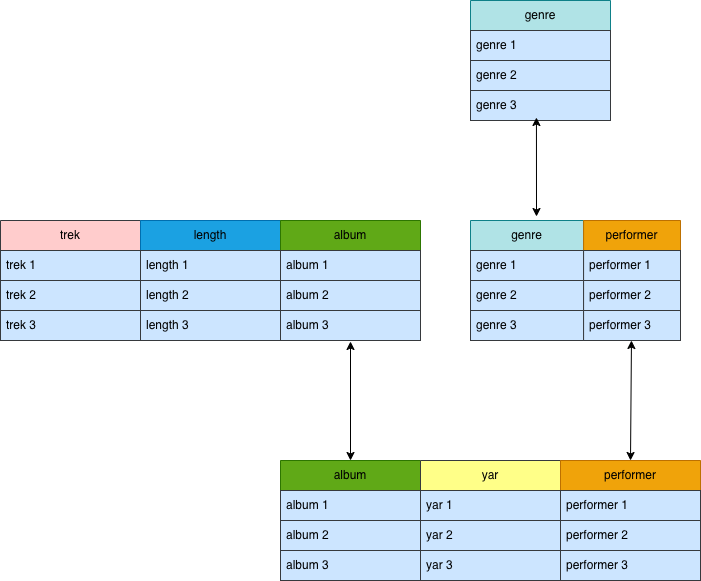

The diagram above was exported from draw.io. Its source (the exported page's mxGraphModel, read from the mxfile embedded in the PNG):
<mxGraphModel dx="1340" dy="689" grid="1" gridSize="10" guides="1" tooltips="1" connect="1" arrows="1" fold="1" page="1" pageScale="1" pageWidth="827" pageHeight="1169" math="0" shadow="0">
  <root>
    <mxCell id="0" />
    <mxCell id="1" parent="0" />
    <mxCell id="XBzFpFYIUZGrJI3rUdKI-39" parent="1" style="swimlane;fontStyle=0;childLayout=stackLayout;horizontal=1;startSize=30;horizontalStack=0;resizeParent=1;resizeParentMax=0;resizeLast=0;collapsible=1;marginBottom=0;whiteSpace=wrap;html=1;fillColor=#b0e3e6;strokeColor=#0e8088;fontColor=light-dark(#000000,#A9C4EB);" value="genre" vertex="1">
      <mxGeometry height="120" width="140" x="530" y="30" as="geometry" />
    </mxCell>
    <mxCell id="XBzFpFYIUZGrJI3rUdKI-40" parent="XBzFpFYIUZGrJI3rUdKI-39" style="text;fillColor=#cce5ff;align=left;verticalAlign=middle;spacingLeft=4;spacingRight=4;overflow=hidden;points=[[0,0.5],[1,0.5]];portConstraint=eastwest;rotatable=0;whiteSpace=wrap;html=1;strokeColor=#36393d;" value="genre 1" vertex="1">
      <mxGeometry height="30" width="140" y="30" as="geometry" />
    </mxCell>
    <mxCell id="XBzFpFYIUZGrJI3rUdKI-41" parent="XBzFpFYIUZGrJI3rUdKI-39" style="text;fillColor=#cce5ff;align=left;verticalAlign=middle;spacingLeft=4;spacingRight=4;overflow=hidden;points=[[0,0.5],[1,0.5]];portConstraint=eastwest;rotatable=0;whiteSpace=wrap;html=1;strokeColor=#36393d;" value="genre 2" vertex="1">
      <mxGeometry height="30" width="140" y="60" as="geometry" />
    </mxCell>
    <mxCell id="XBzFpFYIUZGrJI3rUdKI-42" parent="XBzFpFYIUZGrJI3rUdKI-39" style="text;fillColor=#cce5ff;align=left;verticalAlign=middle;spacingLeft=4;spacingRight=4;overflow=hidden;points=[[0,0.5],[1,0.5]];portConstraint=eastwest;rotatable=0;whiteSpace=wrap;html=1;strokeColor=#36393d;" value="genre 3" vertex="1">
      <mxGeometry height="30" width="140" y="90" as="geometry" />
    </mxCell>
    <mxCell id="XBzFpFYIUZGrJI3rUdKI-43" connectable="0" parent="1" style="group;fontColor=light-dark(#000000,#A9C4EB);" value="" vertex="1">
      <mxGeometry height="120" width="420" x="340" y="490" as="geometry" />
    </mxCell>
    <mxCell id="XBzFpFYIUZGrJI3rUdKI-10" parent="XBzFpFYIUZGrJI3rUdKI-43" style="swimlane;fontStyle=0;childLayout=stackLayout;horizontal=1;startSize=30;horizontalStack=0;resizeParent=1;resizeParentMax=0;resizeLast=0;collapsible=1;marginBottom=0;whiteSpace=wrap;html=1;fillColor=#60a917;fontColor=light-dark(#000000,#A9C4EB);strokeColor=#2D7600;container=0;" value="album" vertex="1">
      <mxGeometry height="120" width="140" as="geometry" />
    </mxCell>
    <mxCell id="XBzFpFYIUZGrJI3rUdKI-14" parent="XBzFpFYIUZGrJI3rUdKI-43" style="swimlane;fontStyle=0;childLayout=stackLayout;horizontal=1;startSize=30;horizontalStack=0;resizeParent=1;resizeParentMax=0;resizeLast=0;collapsible=1;marginBottom=0;whiteSpace=wrap;html=1;fillColor=#ffff88;strokeColor=#36393d;container=0;" value="yar" vertex="1">
      <mxGeometry height="120" width="140" x="140" as="geometry" />
    </mxCell>
    <mxCell id="XBzFpFYIUZGrJI3rUdKI-18" parent="XBzFpFYIUZGrJI3rUdKI-43" style="swimlane;fontStyle=0;childLayout=stackLayout;horizontal=1;startSize=30;horizontalStack=0;resizeParent=1;resizeParentMax=0;resizeLast=0;collapsible=1;marginBottom=0;whiteSpace=wrap;html=1;fillColor=#f0a30a;fontColor=light-dark(#000000,#A9C4EB);strokeColor=#BD7000;container=0;" value="performer" vertex="1">
      <mxGeometry height="120" width="140" x="280" as="geometry" />
    </mxCell>
    <mxCell id="XBzFpFYIUZGrJI3rUdKI-11" parent="XBzFpFYIUZGrJI3rUdKI-43" style="text;strokeColor=#36393d;fillColor=#cce5ff;align=left;verticalAlign=middle;spacingLeft=4;spacingRight=4;overflow=hidden;points=[[0,0.5],[1,0.5]];portConstraint=eastwest;rotatable=0;whiteSpace=wrap;html=1;container=0;" value="album 1" vertex="1">
      <mxGeometry height="30" width="140" y="30" as="geometry" />
    </mxCell>
    <mxCell id="XBzFpFYIUZGrJI3rUdKI-12" parent="XBzFpFYIUZGrJI3rUdKI-43" style="text;strokeColor=#36393d;fillColor=#cce5ff;align=left;verticalAlign=middle;spacingLeft=4;spacingRight=4;overflow=hidden;points=[[0,0.5],[1,0.5]];portConstraint=eastwest;rotatable=0;whiteSpace=wrap;html=1;container=0;" value="album 2" vertex="1">
      <mxGeometry height="30" width="140" y="60" as="geometry" />
    </mxCell>
    <mxCell id="XBzFpFYIUZGrJI3rUdKI-13" parent="XBzFpFYIUZGrJI3rUdKI-43" style="text;strokeColor=#36393d;fillColor=#cce5ff;align=left;verticalAlign=middle;spacingLeft=4;spacingRight=4;overflow=hidden;points=[[0,0.5],[1,0.5]];portConstraint=eastwest;rotatable=0;whiteSpace=wrap;html=1;container=0;" value="album 3" vertex="1">
      <mxGeometry height="30" width="140" y="90" as="geometry" />
    </mxCell>
    <mxCell id="XBzFpFYIUZGrJI3rUdKI-15" parent="XBzFpFYIUZGrJI3rUdKI-43" style="text;strokeColor=#36393d;fillColor=#cce5ff;align=left;verticalAlign=middle;spacingLeft=4;spacingRight=4;overflow=hidden;points=[[0,0.5],[1,0.5]];portConstraint=eastwest;rotatable=0;whiteSpace=wrap;html=1;container=0;" value="yar 1" vertex="1">
      <mxGeometry height="30" width="140" x="140" y="30" as="geometry" />
    </mxCell>
    <mxCell id="XBzFpFYIUZGrJI3rUdKI-16" parent="XBzFpFYIUZGrJI3rUdKI-43" style="text;strokeColor=#36393d;fillColor=#cce5ff;align=left;verticalAlign=middle;spacingLeft=4;spacingRight=4;overflow=hidden;points=[[0,0.5],[1,0.5]];portConstraint=eastwest;rotatable=0;whiteSpace=wrap;html=1;container=0;" value="yar 2" vertex="1">
      <mxGeometry height="30" width="140" x="140" y="60" as="geometry" />
    </mxCell>
    <mxCell id="XBzFpFYIUZGrJI3rUdKI-17" parent="XBzFpFYIUZGrJI3rUdKI-43" style="text;strokeColor=#36393d;fillColor=#cce5ff;align=left;verticalAlign=middle;spacingLeft=4;spacingRight=4;overflow=hidden;points=[[0,0.5],[1,0.5]];portConstraint=eastwest;rotatable=0;whiteSpace=wrap;html=1;container=0;" value="yar 3" vertex="1">
      <mxGeometry height="30" width="140" x="140" y="90" as="geometry" />
    </mxCell>
    <mxCell id="XBzFpFYIUZGrJI3rUdKI-19" parent="XBzFpFYIUZGrJI3rUdKI-43" style="text;strokeColor=#36393d;fillColor=#cce5ff;align=left;verticalAlign=middle;spacingLeft=4;spacingRight=4;overflow=hidden;points=[[0,0.5],[1,0.5]];portConstraint=eastwest;rotatable=0;whiteSpace=wrap;html=1;container=0;" value="performer 1" vertex="1">
      <mxGeometry height="30" width="140" x="280" y="30" as="geometry" />
    </mxCell>
    <mxCell id="XBzFpFYIUZGrJI3rUdKI-20" parent="XBzFpFYIUZGrJI3rUdKI-43" style="text;strokeColor=#36393d;fillColor=#cce5ff;align=left;verticalAlign=middle;spacingLeft=4;spacingRight=4;overflow=hidden;points=[[0,0.5],[1,0.5]];portConstraint=eastwest;rotatable=0;whiteSpace=wrap;html=1;container=0;" value="performer 2" vertex="1">
      <mxGeometry height="30" width="140" x="280" y="60" as="geometry" />
    </mxCell>
    <mxCell id="XBzFpFYIUZGrJI3rUdKI-21" parent="XBzFpFYIUZGrJI3rUdKI-43" style="text;strokeColor=#36393d;fillColor=#cce5ff;align=left;verticalAlign=middle;spacingLeft=4;spacingRight=4;overflow=hidden;points=[[0,0.5],[1,0.5]];portConstraint=eastwest;rotatable=0;whiteSpace=wrap;html=1;" value="performer 3" vertex="1">
      <mxGeometry height="30" width="140" x="280" y="90" as="geometry" />
    </mxCell>
    <mxCell id="XBzFpFYIUZGrJI3rUdKI-47" edge="1" parent="1" source="XBzFpFYIUZGrJI3rUdKI-18" style="endArrow=classic;startArrow=classic;html=1;rounded=0;exitX=0.5;exitY=0;exitDx=0;exitDy=0;entryX=0.494;entryY=1;entryDx=0;entryDy=0;entryPerimeter=0;fontColor=light-dark(#000000,#A9C4EB);fillColor=#cce5ff;strokeColor=light-dark(#000000,#A9C4EB);" target="XBzFpFYIUZGrJI3rUdKI-8" value="">
      <mxGeometry height="50" relative="1" width="50" as="geometry">
        <mxPoint x="690" y="450" as="sourcePoint" />
        <mxPoint x="740" y="410" as="targetPoint" />
      </mxGeometry>
    </mxCell>
    <mxCell id="XBzFpFYIUZGrJI3rUdKI-48" edge="1" parent="1" style="endArrow=classic;startArrow=classic;html=1;rounded=0;entryX=0.471;entryY=0.9;entryDx=0;entryDy=0;entryPerimeter=0;fontColor=light-dark(#000000,#A9C4EB);fillColor=#cce5ff;strokeColor=light-dark(#000000,#A9C4EB);" target="XBzFpFYIUZGrJI3rUdKI-42" value="">
      <mxGeometry height="50" relative="1" width="50" as="geometry">
        <Array as="points" />
        <mxPoint x="596" y="246" as="sourcePoint" />
        <mxPoint x="650" y="160" as="targetPoint" />
      </mxGeometry>
    </mxCell>
    <mxCell id="XBzFpFYIUZGrJI3rUdKI-49" edge="1" parent="1" source="XBzFpFYIUZGrJI3rUdKI-10" style="endArrow=classic;startArrow=classic;html=1;rounded=0;exitX=0.5;exitY=0;exitDx=0;exitDy=0;entryX=0.5;entryY=1.033;entryDx=0;entryDy=0;entryPerimeter=0;fontColor=light-dark(#000000,#A9C4EB);fillColor=#cce5ff;strokeColor=light-dark(#000000,#A9C4EB);" target="XBzFpFYIUZGrJI3rUdKI-34" value="">
      <mxGeometry height="50" relative="1" width="50" as="geometry">
        <mxPoint x="240" y="340" as="sourcePoint" />
        <mxPoint x="290" y="290" as="targetPoint" />
      </mxGeometry>
    </mxCell>
    <mxCell id="XBzFpFYIUZGrJI3rUdKI-23" parent="1" style="swimlane;fontStyle=0;childLayout=stackLayout;horizontal=1;startSize=30;horizontalStack=0;resizeParent=1;resizeParentMax=0;resizeLast=0;collapsible=1;marginBottom=0;whiteSpace=wrap;html=1;fillColor=#ffcccc;strokeColor=#36393d;container=0;" value="trek" vertex="1">
      <mxGeometry height="120" width="140" x="60" y="250" as="geometry" />
    </mxCell>
    <mxCell id="XBzFpFYIUZGrJI3rUdKI-27" parent="1" style="swimlane;fontStyle=0;childLayout=stackLayout;horizontal=1;startSize=30;horizontalStack=0;resizeParent=1;resizeParentMax=0;resizeLast=0;collapsible=1;marginBottom=0;whiteSpace=wrap;html=1;fillColor=#1ba1e2;fontColor=light-dark(#000000,#A9C4EB);strokeColor=#006EAF;container=0;" value="length" vertex="1">
      <mxGeometry height="120" width="140" x="200" y="250" as="geometry" />
    </mxCell>
    <mxCell id="XBzFpFYIUZGrJI3rUdKI-31" parent="1" style="swimlane;fontStyle=0;childLayout=stackLayout;horizontal=1;startSize=30;horizontalStack=0;resizeParent=1;resizeParentMax=0;resizeLast=0;collapsible=1;marginBottom=0;whiteSpace=wrap;html=1;fillColor=#60a917;fontColor=light-dark(#000000,#A9C4EB);strokeColor=#2D7600;container=0;" value="album" vertex="1">
      <mxGeometry height="120" width="140" x="340" y="250" as="geometry" />
    </mxCell>
    <mxCell id="XBzFpFYIUZGrJI3rUdKI-24" parent="1" style="text;strokeColor=#36393d;fillColor=#cce5ff;align=left;verticalAlign=middle;spacingLeft=4;spacingRight=4;overflow=hidden;points=[[0,0.5],[1,0.5]];portConstraint=eastwest;rotatable=0;whiteSpace=wrap;html=1;container=0;" value="trek 1" vertex="1">
      <mxGeometry height="30" width="140" x="60" y="280" as="geometry" />
    </mxCell>
    <mxCell id="XBzFpFYIUZGrJI3rUdKI-25" parent="1" style="text;strokeColor=#36393d;fillColor=#cce5ff;align=left;verticalAlign=middle;spacingLeft=4;spacingRight=4;overflow=hidden;points=[[0,0.5],[1,0.5]];portConstraint=eastwest;rotatable=0;whiteSpace=wrap;html=1;container=0;" value="trek 2" vertex="1">
      <mxGeometry height="30" width="140" x="60" y="310" as="geometry" />
    </mxCell>
    <mxCell id="XBzFpFYIUZGrJI3rUdKI-26" parent="1" style="text;strokeColor=#36393d;fillColor=#cce5ff;align=left;verticalAlign=middle;spacingLeft=4;spacingRight=4;overflow=hidden;points=[[0,0.5],[1,0.5]];portConstraint=eastwest;rotatable=0;whiteSpace=wrap;html=1;container=0;" value="trek 3" vertex="1">
      <mxGeometry height="30" width="140" x="60" y="340" as="geometry" />
    </mxCell>
    <mxCell id="XBzFpFYIUZGrJI3rUdKI-28" parent="1" style="text;strokeColor=#36393d;fillColor=#cce5ff;align=left;verticalAlign=middle;spacingLeft=4;spacingRight=4;overflow=hidden;points=[[0,0.5],[1,0.5]];portConstraint=eastwest;rotatable=0;whiteSpace=wrap;html=1;container=0;" value="length 1" vertex="1">
      <mxGeometry height="30" width="140" x="200" y="280" as="geometry" />
    </mxCell>
    <mxCell id="XBzFpFYIUZGrJI3rUdKI-29" parent="1" style="text;strokeColor=#36393d;fillColor=#cce5ff;align=left;verticalAlign=middle;spacingLeft=4;spacingRight=4;overflow=hidden;points=[[0,0.5],[1,0.5]];portConstraint=eastwest;rotatable=0;whiteSpace=wrap;html=1;container=0;" value="length 2" vertex="1">
      <mxGeometry height="30" width="140" x="200" y="310" as="geometry" />
    </mxCell>
    <mxCell id="XBzFpFYIUZGrJI3rUdKI-30" parent="1" style="text;strokeColor=#36393d;fillColor=#cce5ff;align=left;verticalAlign=middle;spacingLeft=4;spacingRight=4;overflow=hidden;points=[[0,0.5],[1,0.5]];portConstraint=eastwest;rotatable=0;whiteSpace=wrap;html=1;container=0;" value="length 3" vertex="1">
      <mxGeometry height="30" width="140" x="200" y="340" as="geometry" />
    </mxCell>
    <mxCell id="XBzFpFYIUZGrJI3rUdKI-32" parent="1" style="text;strokeColor=#36393d;fillColor=#cce5ff;align=left;verticalAlign=middle;spacingLeft=4;spacingRight=4;overflow=hidden;points=[[0,0.5],[1,0.5]];portConstraint=eastwest;rotatable=0;whiteSpace=wrap;html=1;container=0;" value="album 1" vertex="1">
      <mxGeometry height="30" width="140" x="340" y="280" as="geometry" />
    </mxCell>
    <mxCell id="XBzFpFYIUZGrJI3rUdKI-33" parent="1" style="text;strokeColor=#36393d;fillColor=#cce5ff;align=left;verticalAlign=middle;spacingLeft=4;spacingRight=4;overflow=hidden;points=[[0,0.5],[1,0.5]];portConstraint=eastwest;rotatable=0;whiteSpace=wrap;html=1;container=0;" value="album 2" vertex="1">
      <mxGeometry height="30" width="140" x="340" y="310" as="geometry" />
    </mxCell>
    <mxCell id="XBzFpFYIUZGrJI3rUdKI-34" parent="1" style="text;strokeColor=#36393d;fillColor=#cce5ff;align=left;verticalAlign=middle;spacingLeft=4;spacingRight=4;overflow=hidden;points=[[0,0.5],[1,0.5]];portConstraint=eastwest;rotatable=0;whiteSpace=wrap;html=1;container=0;" value="album 3" vertex="1">
      <mxGeometry height="30" width="140" x="340" y="340" as="geometry" />
    </mxCell>
    <mxCell id="XBzFpFYIUZGrJI3rUdKI-1" parent="1" style="swimlane;fontStyle=0;childLayout=stackLayout;horizontal=1;startSize=30;horizontalStack=0;resizeParent=1;resizeParentMax=0;resizeLast=0;collapsible=1;marginBottom=0;whiteSpace=wrap;html=1;swimlaneLine=1;fillColor=#b0e3e6;strokeColor=#0e8088;fontColor=light-dark(#000000,#A9C4EB);container=0;" value="genre" vertex="1">
      <mxGeometry height="120" width="113.0769230769231" x="530" y="250" as="geometry" />
    </mxCell>
    <mxCell id="XBzFpFYIUZGrJI3rUdKI-5" parent="1" style="swimlane;fontStyle=0;childLayout=stackLayout;horizontal=1;startSize=30;horizontalStack=0;resizeParent=1;resizeParentMax=0;resizeLast=0;collapsible=1;marginBottom=0;whiteSpace=wrap;html=1;fillColor=#f0a30a;fontColor=light-dark(#000000,#A9C4EB);strokeColor=#BD7000;container=0;" value="performer" vertex="1">
      <mxGeometry height="120" width="96.92307692307692" x="643.0769230769231" y="250" as="geometry" />
    </mxCell>
    <mxCell id="XBzFpFYIUZGrJI3rUdKI-2" parent="1" style="text;strokeColor=#36393d;fillColor=#cce5ff;align=left;verticalAlign=middle;spacingLeft=4;spacingRight=4;overflow=hidden;points=[[0,0.5],[1,0.5]];portConstraint=eastwest;rotatable=0;whiteSpace=wrap;html=1;container=0;" value="genre 1" vertex="1">
      <mxGeometry height="30" width="113.0769230769231" x="530" y="280" as="geometry" />
    </mxCell>
    <mxCell id="XBzFpFYIUZGrJI3rUdKI-3" parent="1" style="text;strokeColor=#36393d;fillColor=#cce5ff;align=left;verticalAlign=middle;spacingLeft=4;spacingRight=4;overflow=hidden;points=[[0,0.5],[1,0.5]];portConstraint=eastwest;rotatable=0;whiteSpace=wrap;html=1;rounded=0;shadow=0;container=0;" value="genre 2" vertex="1">
      <mxGeometry height="30" width="113.0769230769231" x="530" y="310" as="geometry" />
    </mxCell>
    <mxCell id="XBzFpFYIUZGrJI3rUdKI-4" parent="1" style="text;strokeColor=#36393d;fillColor=#cce5ff;align=left;verticalAlign=middle;spacingLeft=4;spacingRight=4;overflow=hidden;points=[[0,0.5],[1,0.5]];portConstraint=eastwest;rotatable=0;whiteSpace=wrap;html=1;container=0;" value="genre 3" vertex="1">
      <mxGeometry height="30" width="113.0769230769231" x="530" y="340" as="geometry" />
    </mxCell>
    <mxCell id="XBzFpFYIUZGrJI3rUdKI-35" edge="1" parent="1" source="XBzFpFYIUZGrJI3rUdKI-3" style="edgeStyle=orthogonalEdgeStyle;rounded=0;orthogonalLoop=1;jettySize=auto;html=1;exitX=1;exitY=0.5;exitDx=0;exitDy=0;fontColor=light-dark(#000000,#A9C4EB);" target="XBzFpFYIUZGrJI3rUdKI-3">
      <mxGeometry relative="1" as="geometry" />
    </mxCell>
    <mxCell id="XBzFpFYIUZGrJI3rUdKI-6" parent="1" style="text;strokeColor=#36393d;fillColor=#cce5ff;align=left;verticalAlign=middle;spacingLeft=4;spacingRight=4;overflow=hidden;points=[[0,0.5],[1,0.5]];portConstraint=eastwest;rotatable=0;whiteSpace=wrap;html=1;container=0;" value="performer 1" vertex="1">
      <mxGeometry height="30" width="96.92307692307692" x="643.0769230769231" y="280" as="geometry" />
    </mxCell>
    <mxCell id="XBzFpFYIUZGrJI3rUdKI-7" parent="1" style="text;strokeColor=#36393d;fillColor=#cce5ff;align=left;verticalAlign=middle;spacingLeft=4;spacingRight=4;overflow=hidden;points=[[0,0.5],[1,0.5]];portConstraint=eastwest;rotatable=0;whiteSpace=wrap;html=1;container=0;" value="performer 2" vertex="1">
      <mxGeometry height="30" width="96.92307692307692" x="643.0769230769231" y="310" as="geometry" />
    </mxCell>
    <mxCell id="XBzFpFYIUZGrJI3rUdKI-8" parent="1" style="text;strokeColor=#36393d;fillColor=#cce5ff;align=left;verticalAlign=middle;spacingLeft=4;spacingRight=4;overflow=hidden;points=[[0,0.5],[1,0.5]];portConstraint=eastwest;rotatable=0;whiteSpace=wrap;html=1;container=0;" value="performer 3" vertex="1">
      <mxGeometry height="30" width="96.92307692307692" x="643.0769230769231" y="340" as="geometry" />
    </mxCell>
  </root>
</mxGraphModel>